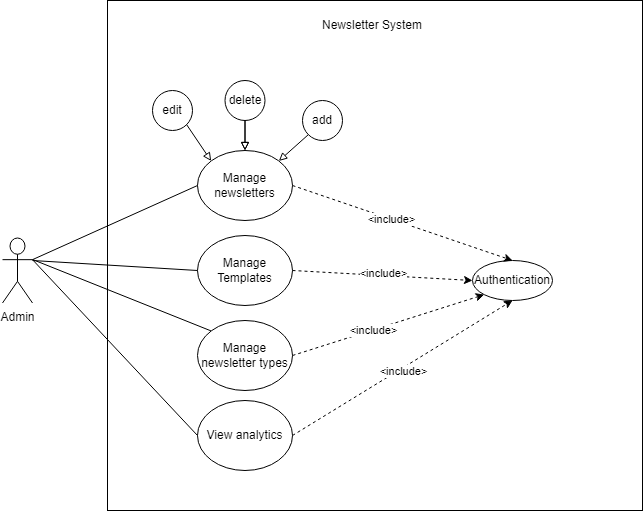

The diagram above was exported from draw.io. Its source (the exported page's mxGraphModel, read from the mxfile embedded in the PNG):
<mxGraphModel dx="1235" dy="636" grid="1" gridSize="10" guides="1" tooltips="1" connect="1" arrows="1" fold="1" page="1" pageScale="1" pageWidth="850" pageHeight="1100" math="0" shadow="0">
  <root>
    <mxCell id="0" />
    <mxCell id="1" parent="0" />
    <mxCell id="mK04_4gUjYGjk6UHBlDS-1" value="" style="rounded=0;whiteSpace=wrap;html=1;" vertex="1" parent="1">
      <mxGeometry x="295" y="110" width="535" height="510" as="geometry" />
    </mxCell>
    <mxCell id="NbzkIwz68UFHf22xFvxv-21" style="edgeStyle=orthogonalEdgeStyle;rounded=0;orthogonalLoop=1;jettySize=auto;html=1;exitX=0.75;exitY=0.1;exitDx=0;exitDy=0;exitPerimeter=0;" edge="1" parent="1" source="mK04_4gUjYGjk6UHBlDS-2">
      <mxGeometry relative="1" as="geometry">
        <mxPoint x="212.66666666666674" y="354.33333333333337" as="targetPoint" />
      </mxGeometry>
    </mxCell>
    <mxCell id="NbzkIwz68UFHf22xFvxv-22" style="edgeStyle=orthogonalEdgeStyle;rounded=0;orthogonalLoop=1;jettySize=auto;html=1;exitX=0.75;exitY=0.1;exitDx=0;exitDy=0;exitPerimeter=0;" edge="1" parent="1" source="mK04_4gUjYGjk6UHBlDS-2">
      <mxGeometry relative="1" as="geometry">
        <mxPoint x="212.66666666666674" y="354.33333333333337" as="targetPoint" />
      </mxGeometry>
    </mxCell>
    <mxCell id="mK04_4gUjYGjk6UHBlDS-2" value="Admin" style="shape=umlActor;verticalLabelPosition=bottom;verticalAlign=top;html=1;outlineConnect=0;" vertex="1" parent="1">
      <mxGeometry x="190" y="347.5" width="30" height="65" as="geometry" />
    </mxCell>
    <mxCell id="NbzkIwz68UFHf22xFvxv-1" value="Newsletter System" style="text;html=1;align=center;verticalAlign=middle;whiteSpace=wrap;rounded=0;" vertex="1" parent="1">
      <mxGeometry x="480" y="120" width="160" height="30" as="geometry" />
    </mxCell>
    <mxCell id="mK04_4gUjYGjk6UHBlDS-3" value="Manage Templates" style="ellipse;whiteSpace=wrap;html=1;" vertex="1" parent="1">
      <mxGeometry x="385" y="345" width="95" height="70" as="geometry" />
    </mxCell>
    <mxCell id="NbzkIwz68UFHf22xFvxv-2" value="Manage newsletters" style="ellipse;whiteSpace=wrap;html=1;" vertex="1" parent="1">
      <mxGeometry x="385" y="260" width="95" height="70" as="geometry" />
    </mxCell>
    <mxCell id="NbzkIwz68UFHf22xFvxv-3" value="Authentication" style="ellipse;whiteSpace=wrap;html=1;" vertex="1" parent="1">
      <mxGeometry x="660" y="370" width="80" height="40" as="geometry" />
    </mxCell>
    <mxCell id="NbzkIwz68UFHf22xFvxv-4" value="Manage newsletter types" style="ellipse;whiteSpace=wrap;html=1;" vertex="1" parent="1">
      <mxGeometry x="385" y="430" width="95" height="70" as="geometry" />
    </mxCell>
    <mxCell id="NbzkIwz68UFHf22xFvxv-5" value="View analytics" style="ellipse;whiteSpace=wrap;html=1;" vertex="1" parent="1">
      <mxGeometry x="385" y="510" width="95" height="70" as="geometry" />
    </mxCell>
    <mxCell id="NbzkIwz68UFHf22xFvxv-8" value="" style="endArrow=classic;dashed=1;html=1;rounded=0;exitX=1;exitY=0.5;exitDx=0;exitDy=0;entryX=0.5;entryY=0;entryDx=0;entryDy=0;endFill=1;" edge="1" parent="1" source="NbzkIwz68UFHf22xFvxv-2" target="NbzkIwz68UFHf22xFvxv-3">
      <mxGeometry width="50" height="50" relative="1" as="geometry">
        <mxPoint x="480" y="420" as="sourcePoint" />
        <mxPoint x="530" y="370" as="targetPoint" />
      </mxGeometry>
    </mxCell>
    <mxCell id="NbzkIwz68UFHf22xFvxv-13" value="&amp;lt;include&amp;gt;" style="edgeLabel;html=1;align=center;verticalAlign=middle;resizable=0;points=[];" connectable="0" vertex="1" parent="NbzkIwz68UFHf22xFvxv-8">
      <mxGeometry x="-0.1048" relative="1" as="geometry">
        <mxPoint as="offset" />
      </mxGeometry>
    </mxCell>
    <mxCell id="NbzkIwz68UFHf22xFvxv-10" value="" style="endArrow=classic;dashed=1;html=1;rounded=0;exitX=1;exitY=0.5;exitDx=0;exitDy=0;entryX=0;entryY=0.5;entryDx=0;entryDy=0;endFill=1;" edge="1" parent="1" source="mK04_4gUjYGjk6UHBlDS-3" target="NbzkIwz68UFHf22xFvxv-3">
      <mxGeometry width="50" height="50" relative="1" as="geometry">
        <mxPoint x="480" y="420" as="sourcePoint" />
        <mxPoint x="530" y="370" as="targetPoint" />
      </mxGeometry>
    </mxCell>
    <mxCell id="NbzkIwz68UFHf22xFvxv-11" value="" style="endArrow=classic;dashed=1;html=1;rounded=0;exitX=1;exitY=0.5;exitDx=0;exitDy=0;entryX=0;entryY=1;entryDx=0;entryDy=0;endFill=1;" edge="1" parent="1" source="NbzkIwz68UFHf22xFvxv-4" target="NbzkIwz68UFHf22xFvxv-3">
      <mxGeometry width="50" height="50" relative="1" as="geometry">
        <mxPoint x="480" y="490" as="sourcePoint" />
        <mxPoint x="530" y="440" as="targetPoint" />
      </mxGeometry>
    </mxCell>
    <mxCell id="NbzkIwz68UFHf22xFvxv-12" value="" style="endArrow=classic;dashed=1;html=1;rounded=0;exitX=1;exitY=0.5;exitDx=0;exitDy=0;entryX=0.5;entryY=1;entryDx=0;entryDy=0;endFill=1;" edge="1" parent="1" source="NbzkIwz68UFHf22xFvxv-5" target="NbzkIwz68UFHf22xFvxv-3">
      <mxGeometry width="50" height="50" relative="1" as="geometry">
        <mxPoint x="480" y="490" as="sourcePoint" />
        <mxPoint x="530" y="440" as="targetPoint" />
      </mxGeometry>
    </mxCell>
    <mxCell id="NbzkIwz68UFHf22xFvxv-14" value="&amp;lt;include&amp;gt;" style="edgeLabel;html=1;align=center;verticalAlign=middle;resizable=0;points=[];" connectable="0" vertex="1" parent="1">
      <mxGeometry x="559.9961824324787" y="379.9962797654655" as="geometry">
        <mxPoint x="10" y="2" as="offset" />
      </mxGeometry>
    </mxCell>
    <mxCell id="NbzkIwz68UFHf22xFvxv-15" value="&amp;lt;include&amp;gt;" style="edgeLabel;html=1;align=center;verticalAlign=middle;resizable=0;points=[];" connectable="0" vertex="1" parent="1">
      <mxGeometry x="562.4961824324787" y="439.9962797654655" as="geometry">
        <mxPoint x="-2" y="-1" as="offset" />
      </mxGeometry>
    </mxCell>
    <mxCell id="NbzkIwz68UFHf22xFvxv-16" value="&amp;lt;include&amp;gt;" style="edgeLabel;html=1;align=center;verticalAlign=middle;resizable=0;points=[];" connectable="0" vertex="1" parent="1">
      <mxGeometry x="589.9961824324787" y="479.9962797654655" as="geometry" />
    </mxCell>
    <mxCell id="NbzkIwz68UFHf22xFvxv-17" value="" style="endArrow=none;html=1;rounded=0;entryX=0;entryY=0.5;entryDx=0;entryDy=0;exitX=1;exitY=0.3333333333333333;exitDx=0;exitDy=0;exitPerimeter=0;" edge="1" parent="1" source="mK04_4gUjYGjk6UHBlDS-2" target="NbzkIwz68UFHf22xFvxv-2">
      <mxGeometry width="50" height="50" relative="1" as="geometry">
        <mxPoint x="290" y="380" as="sourcePoint" />
        <mxPoint x="340" y="330" as="targetPoint" />
      </mxGeometry>
    </mxCell>
    <mxCell id="NbzkIwz68UFHf22xFvxv-18" value="" style="endArrow=none;html=1;rounded=0;entryX=0;entryY=0.5;entryDx=0;entryDy=0;" edge="1" parent="1" target="mK04_4gUjYGjk6UHBlDS-3">
      <mxGeometry width="50" height="50" relative="1" as="geometry">
        <mxPoint x="220" y="370" as="sourcePoint" />
        <mxPoint x="388" y="295" as="targetPoint" />
      </mxGeometry>
    </mxCell>
    <mxCell id="NbzkIwz68UFHf22xFvxv-19" value="" style="endArrow=none;html=1;rounded=0;entryX=0;entryY=0;entryDx=0;entryDy=0;" edge="1" parent="1" target="NbzkIwz68UFHf22xFvxv-4">
      <mxGeometry width="50" height="50" relative="1" as="geometry">
        <mxPoint x="220" y="369" as="sourcePoint" />
        <mxPoint x="398" y="305" as="targetPoint" />
      </mxGeometry>
    </mxCell>
    <mxCell id="NbzkIwz68UFHf22xFvxv-20" value="" style="endArrow=none;html=1;rounded=0;entryX=0;entryY=0.5;entryDx=0;entryDy=0;exitX=1;exitY=0.3333333333333333;exitDx=0;exitDy=0;exitPerimeter=0;" edge="1" parent="1" source="mK04_4gUjYGjk6UHBlDS-2" target="NbzkIwz68UFHf22xFvxv-5">
      <mxGeometry width="50" height="50" relative="1" as="geometry">
        <mxPoint x="230" y="370" as="sourcePoint" />
        <mxPoint x="408" y="315" as="targetPoint" />
      </mxGeometry>
    </mxCell>
    <mxCell id="NbzkIwz68UFHf22xFvxv-24" value="edit" style="ellipse;whiteSpace=wrap;html=1;" vertex="1" parent="1">
      <mxGeometry x="340" y="200" width="40" height="40" as="geometry" />
    </mxCell>
    <mxCell id="NbzkIwz68UFHf22xFvxv-25" value="add" style="ellipse;whiteSpace=wrap;html=1;" vertex="1" parent="1">
      <mxGeometry x="490" y="210" width="40" height="40" as="geometry" />
    </mxCell>
    <mxCell id="NbzkIwz68UFHf22xFvxv-26" value="delete" style="ellipse;whiteSpace=wrap;html=1;" vertex="1" parent="1">
      <mxGeometry x="412.5" y="190" width="40" height="40" as="geometry" />
    </mxCell>
    <mxCell id="NbzkIwz68UFHf22xFvxv-32" value="" style="endArrow=block;html=1;rounded=0;exitX=1;exitY=1;exitDx=0;exitDy=0;entryX=0;entryY=0;entryDx=0;entryDy=0;endFill=0;" edge="1" parent="1" source="NbzkIwz68UFHf22xFvxv-24" target="NbzkIwz68UFHf22xFvxv-2">
      <mxGeometry width="50" height="50" relative="1" as="geometry">
        <mxPoint x="480" y="220" as="sourcePoint" />
        <mxPoint x="530" y="170" as="targetPoint" />
      </mxGeometry>
    </mxCell>
    <mxCell id="mK04_4gUjYGjk6UHBlDS-10" value="" style="endArrow=block;html=1;rounded=0;exitX=0.5;exitY=1;exitDx=0;exitDy=0;entryX=0.5;entryY=0;entryDx=0;entryDy=0;endFill=0;" edge="1" parent="1" source="NbzkIwz68UFHf22xFvxv-26" target="NbzkIwz68UFHf22xFvxv-2">
      <mxGeometry width="50" height="50" relative="1" as="geometry">
        <mxPoint x="384" y="244" as="sourcePoint" />
        <mxPoint x="409" y="280" as="targetPoint" />
      </mxGeometry>
    </mxCell>
    <mxCell id="NbzkIwz68UFHf22xFvxv-33" value="" style="endArrow=block;html=1;rounded=0;exitX=0.5;exitY=1;exitDx=0;exitDy=0;entryX=0.5;entryY=0;entryDx=0;entryDy=0;endFill=0;" edge="1" parent="1" source="NbzkIwz68UFHf22xFvxv-26" target="NbzkIwz68UFHf22xFvxv-2">
      <mxGeometry width="50" height="50" relative="1" as="geometry">
        <mxPoint x="480" y="220" as="sourcePoint" />
        <mxPoint x="530" y="170" as="targetPoint" />
      </mxGeometry>
    </mxCell>
    <mxCell id="mK04_4gUjYGjk6UHBlDS-12" value="" style="endArrow=block;html=1;rounded=0;exitX=0;exitY=1;exitDx=0;exitDy=0;entryX=1;entryY=0;entryDx=0;entryDy=0;endFill=0;" edge="1" parent="1" source="NbzkIwz68UFHf22xFvxv-25" target="NbzkIwz68UFHf22xFvxv-2">
      <mxGeometry width="50" height="50" relative="1" as="geometry">
        <mxPoint x="500" y="260" as="sourcePoint" />
        <mxPoint x="500" y="290" as="targetPoint" />
      </mxGeometry>
    </mxCell>
  </root>
</mxGraphModel>